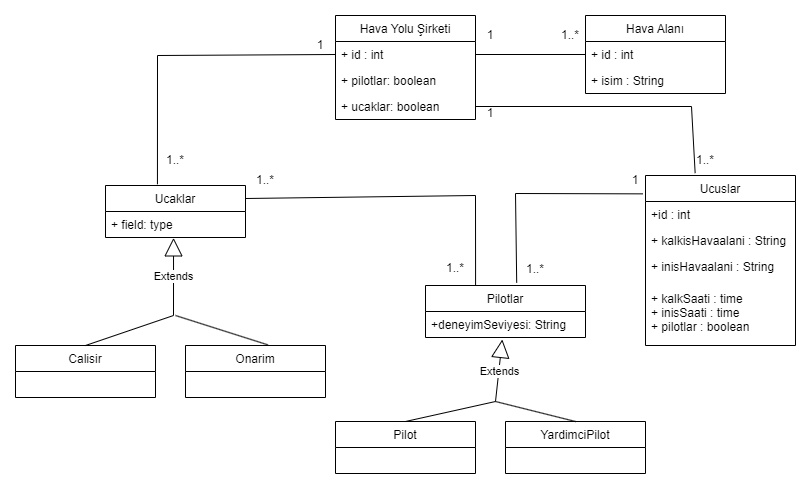

The diagram above was exported from draw.io. Its source (the exported page's mxGraphModel, read from the mxfile embedded in the PNG):
<mxGraphModel dx="932" dy="543" grid="1" gridSize="10" guides="1" tooltips="1" connect="1" arrows="1" fold="1" page="1" pageScale="1" pageWidth="827" pageHeight="1169" math="0" shadow="0">
  <root>
    <mxCell id="0" />
    <mxCell id="1" parent="0" />
    <mxCell id="q-1pJvmo8pa1p7_vgHSz-1" value="Hava Yolu Şirketi" style="swimlane;fontStyle=0;childLayout=stackLayout;horizontal=1;startSize=26;fillColor=none;horizontalStack=0;resizeParent=1;resizeParentMax=0;resizeLast=0;collapsible=1;marginBottom=0;" vertex="1" parent="1">
      <mxGeometry x="330" y="50" width="140" height="104" as="geometry" />
    </mxCell>
    <mxCell id="q-1pJvmo8pa1p7_vgHSz-2" value="+ id : int " style="text;strokeColor=none;fillColor=none;align=left;verticalAlign=top;spacingLeft=4;spacingRight=4;overflow=hidden;rotatable=0;points=[[0,0.5],[1,0.5]];portConstraint=eastwest;" vertex="1" parent="q-1pJvmo8pa1p7_vgHSz-1">
      <mxGeometry y="26" width="140" height="26" as="geometry" />
    </mxCell>
    <mxCell id="q-1pJvmo8pa1p7_vgHSz-3" value="+ pilotlar: boolean" style="text;strokeColor=none;fillColor=none;align=left;verticalAlign=top;spacingLeft=4;spacingRight=4;overflow=hidden;rotatable=0;points=[[0,0.5],[1,0.5]];portConstraint=eastwest;" vertex="1" parent="q-1pJvmo8pa1p7_vgHSz-1">
      <mxGeometry y="52" width="140" height="26" as="geometry" />
    </mxCell>
    <mxCell id="q-1pJvmo8pa1p7_vgHSz-4" value="+ ucaklar: boolean" style="text;strokeColor=none;fillColor=none;align=left;verticalAlign=top;spacingLeft=4;spacingRight=4;overflow=hidden;rotatable=0;points=[[0,0.5],[1,0.5]];portConstraint=eastwest;" vertex="1" parent="q-1pJvmo8pa1p7_vgHSz-1">
      <mxGeometry y="78" width="140" height="26" as="geometry" />
    </mxCell>
    <mxCell id="q-1pJvmo8pa1p7_vgHSz-5" value="Hava Alanı" style="swimlane;fontStyle=0;childLayout=stackLayout;horizontal=1;startSize=26;fillColor=none;horizontalStack=0;resizeParent=1;resizeParentMax=0;resizeLast=0;collapsible=1;marginBottom=0;" vertex="1" parent="1">
      <mxGeometry x="580" y="50" width="140" height="78" as="geometry" />
    </mxCell>
    <mxCell id="q-1pJvmo8pa1p7_vgHSz-6" value="+ id : int" style="text;strokeColor=none;fillColor=none;align=left;verticalAlign=top;spacingLeft=4;spacingRight=4;overflow=hidden;rotatable=0;points=[[0,0.5],[1,0.5]];portConstraint=eastwest;" vertex="1" parent="q-1pJvmo8pa1p7_vgHSz-5">
      <mxGeometry y="26" width="140" height="26" as="geometry" />
    </mxCell>
    <mxCell id="q-1pJvmo8pa1p7_vgHSz-7" value="+ isim : String" style="text;strokeColor=none;fillColor=none;align=left;verticalAlign=top;spacingLeft=4;spacingRight=4;overflow=hidden;rotatable=0;points=[[0,0.5],[1,0.5]];portConstraint=eastwest;" vertex="1" parent="q-1pJvmo8pa1p7_vgHSz-5">
      <mxGeometry y="52" width="140" height="26" as="geometry" />
    </mxCell>
    <mxCell id="q-1pJvmo8pa1p7_vgHSz-9" value="Ucaklar" style="swimlane;fontStyle=0;childLayout=stackLayout;horizontal=1;startSize=26;fillColor=none;horizontalStack=0;resizeParent=1;resizeParentMax=0;resizeLast=0;collapsible=1;marginBottom=0;" vertex="1" parent="1">
      <mxGeometry x="100" y="220" width="140" height="52" as="geometry" />
    </mxCell>
    <mxCell id="q-1pJvmo8pa1p7_vgHSz-12" value="+ field: type" style="text;strokeColor=none;fillColor=none;align=left;verticalAlign=top;spacingLeft=4;spacingRight=4;overflow=hidden;rotatable=0;points=[[0,0.5],[1,0.5]];portConstraint=eastwest;" vertex="1" parent="q-1pJvmo8pa1p7_vgHSz-9">
      <mxGeometry y="26" width="140" height="26" as="geometry" />
    </mxCell>
    <mxCell id="q-1pJvmo8pa1p7_vgHSz-13" value="Calisir" style="swimlane;fontStyle=0;childLayout=stackLayout;horizontal=1;startSize=26;fillColor=none;horizontalStack=0;resizeParent=1;resizeParentMax=0;resizeLast=0;collapsible=1;marginBottom=0;" vertex="1" parent="1">
      <mxGeometry x="10" y="380" width="140" height="52" as="geometry" />
    </mxCell>
    <mxCell id="q-1pJvmo8pa1p7_vgHSz-17" value="Onarim" style="swimlane;fontStyle=0;childLayout=stackLayout;horizontal=1;startSize=26;fillColor=none;horizontalStack=0;resizeParent=1;resizeParentMax=0;resizeLast=0;collapsible=1;marginBottom=0;" vertex="1" parent="1">
      <mxGeometry x="180" y="380" width="140" height="52" as="geometry" />
    </mxCell>
    <mxCell id="q-1pJvmo8pa1p7_vgHSz-21" value="Extends" style="endArrow=block;endSize=16;endFill=0;html=1;rounded=0;exitX=0.5;exitY=0;exitDx=0;exitDy=0;entryX=0.486;entryY=1.015;entryDx=0;entryDy=0;entryPerimeter=0;" edge="1" parent="1" source="q-1pJvmo8pa1p7_vgHSz-13" target="q-1pJvmo8pa1p7_vgHSz-12">
      <mxGeometry x="0.5473" width="160" relative="1" as="geometry">
        <mxPoint x="330" y="280" as="sourcePoint" />
        <mxPoint x="490" y="280" as="targetPoint" />
        <Array as="points">
          <mxPoint x="168" y="350" />
        </Array>
        <mxPoint as="offset" />
      </mxGeometry>
    </mxCell>
    <mxCell id="q-1pJvmo8pa1p7_vgHSz-22" value="" style="endArrow=none;html=1;rounded=0;entryX=0.589;entryY=-0.012;entryDx=0;entryDy=0;entryPerimeter=0;" edge="1" parent="1" target="q-1pJvmo8pa1p7_vgHSz-17">
      <mxGeometry width="50" height="50" relative="1" as="geometry">
        <mxPoint x="170" y="350" as="sourcePoint" />
        <mxPoint x="440" y="260" as="targetPoint" />
      </mxGeometry>
    </mxCell>
    <mxCell id="q-1pJvmo8pa1p7_vgHSz-23" value="Ucuslar" style="swimlane;fontStyle=0;childLayout=stackLayout;horizontal=1;startSize=26;fillColor=none;horizontalStack=0;resizeParent=1;resizeParentMax=0;resizeLast=0;collapsible=1;marginBottom=0;" vertex="1" parent="1">
      <mxGeometry x="640" y="210" width="150" height="170" as="geometry" />
    </mxCell>
    <mxCell id="q-1pJvmo8pa1p7_vgHSz-24" value="+id : int " style="text;strokeColor=none;fillColor=none;align=left;verticalAlign=top;spacingLeft=4;spacingRight=4;overflow=hidden;rotatable=0;points=[[0,0.5],[1,0.5]];portConstraint=eastwest;" vertex="1" parent="q-1pJvmo8pa1p7_vgHSz-23">
      <mxGeometry y="26" width="150" height="26" as="geometry" />
    </mxCell>
    <mxCell id="q-1pJvmo8pa1p7_vgHSz-25" value="+ kalkisHavaalani : String" style="text;strokeColor=none;fillColor=none;align=left;verticalAlign=top;spacingLeft=4;spacingRight=4;overflow=hidden;rotatable=0;points=[[0,0.5],[1,0.5]];portConstraint=eastwest;" vertex="1" parent="q-1pJvmo8pa1p7_vgHSz-23">
      <mxGeometry y="52" width="150" height="26" as="geometry" />
    </mxCell>
    <mxCell id="q-1pJvmo8pa1p7_vgHSz-26" value="+ inisHavaalani : String" style="text;strokeColor=none;fillColor=none;align=left;verticalAlign=top;spacingLeft=4;spacingRight=4;overflow=hidden;rotatable=0;points=[[0,0.5],[1,0.5]];portConstraint=eastwest;" vertex="1" parent="q-1pJvmo8pa1p7_vgHSz-23">
      <mxGeometry y="78" width="150" height="32" as="geometry" />
    </mxCell>
    <mxCell id="q-1pJvmo8pa1p7_vgHSz-27" value="+ kalkSaati : time&#10;+ inisSaati : time&#10;+ pilotlar : boolean" style="text;strokeColor=none;fillColor=none;align=left;verticalAlign=top;spacingLeft=4;spacingRight=4;overflow=hidden;rotatable=0;points=[[0,0.5],[1,0.5]];portConstraint=eastwest;" vertex="1" parent="q-1pJvmo8pa1p7_vgHSz-23">
      <mxGeometry y="110" width="150" height="60" as="geometry" />
    </mxCell>
    <mxCell id="q-1pJvmo8pa1p7_vgHSz-28" value="Pilotlar" style="swimlane;fontStyle=0;childLayout=stackLayout;horizontal=1;startSize=26;fillColor=none;horizontalStack=0;resizeParent=1;resizeParentMax=0;resizeLast=0;collapsible=1;marginBottom=0;" vertex="1" parent="1">
      <mxGeometry x="420" y="320" width="160" height="52" as="geometry" />
    </mxCell>
    <mxCell id="q-1pJvmo8pa1p7_vgHSz-29" value="+deneyimSeviyesi: String" style="text;strokeColor=none;fillColor=none;align=left;verticalAlign=top;spacingLeft=4;spacingRight=4;overflow=hidden;rotatable=0;points=[[0,0.5],[1,0.5]];portConstraint=eastwest;" vertex="1" parent="q-1pJvmo8pa1p7_vgHSz-28">
      <mxGeometry y="26" width="160" height="26" as="geometry" />
    </mxCell>
    <mxCell id="q-1pJvmo8pa1p7_vgHSz-32" value="Extends" style="endArrow=block;endSize=16;endFill=0;html=1;rounded=0;entryX=0.48;entryY=1.077;entryDx=0;entryDy=0;entryPerimeter=0;exitX=0.5;exitY=0;exitDx=0;exitDy=0;" edge="1" parent="1" source="q-1pJvmo8pa1p7_vgHSz-33" target="q-1pJvmo8pa1p7_vgHSz-29">
      <mxGeometry x="0.5839" y="-1" width="160" relative="1" as="geometry">
        <mxPoint x="460" y="486" as="sourcePoint" />
        <mxPoint x="490" y="396" as="targetPoint" />
        <Array as="points">
          <mxPoint x="490" y="436" />
        </Array>
        <mxPoint as="offset" />
      </mxGeometry>
    </mxCell>
    <mxCell id="q-1pJvmo8pa1p7_vgHSz-33" value="Pilot" style="swimlane;fontStyle=0;childLayout=stackLayout;horizontal=1;startSize=26;fillColor=none;horizontalStack=0;resizeParent=1;resizeParentMax=0;resizeLast=0;collapsible=1;marginBottom=0;" vertex="1" parent="1">
      <mxGeometry x="330" y="456" width="140" height="52" as="geometry" />
    </mxCell>
    <mxCell id="q-1pJvmo8pa1p7_vgHSz-37" value="YardimciPilot" style="swimlane;fontStyle=0;childLayout=stackLayout;horizontal=1;startSize=26;fillColor=none;horizontalStack=0;resizeParent=1;resizeParentMax=0;resizeLast=0;collapsible=1;marginBottom=0;" vertex="1" parent="1">
      <mxGeometry x="500" y="456" width="140" height="52" as="geometry" />
    </mxCell>
    <mxCell id="q-1pJvmo8pa1p7_vgHSz-41" value="" style="endArrow=none;html=1;rounded=0;entryX=0.5;entryY=0;entryDx=0;entryDy=0;" edge="1" parent="1" target="q-1pJvmo8pa1p7_vgHSz-37">
      <mxGeometry width="50" height="50" relative="1" as="geometry">
        <mxPoint x="490" y="436" as="sourcePoint" />
        <mxPoint x="220" y="376" as="targetPoint" />
      </mxGeometry>
    </mxCell>
    <mxCell id="q-1pJvmo8pa1p7_vgHSz-42" value="" style="endArrow=none;html=1;rounded=0;entryX=0;entryY=0.5;entryDx=0;entryDy=0;exitX=0.371;exitY=-0.023;exitDx=0;exitDy=0;exitPerimeter=0;" edge="1" parent="1" source="q-1pJvmo8pa1p7_vgHSz-9" target="q-1pJvmo8pa1p7_vgHSz-2">
      <mxGeometry width="50" height="50" relative="1" as="geometry">
        <mxPoint x="390" y="310" as="sourcePoint" />
        <mxPoint x="440" y="260" as="targetPoint" />
        <Array as="points">
          <mxPoint x="152" y="90" />
        </Array>
      </mxGeometry>
    </mxCell>
    <mxCell id="q-1pJvmo8pa1p7_vgHSz-43" value="1" style="text;html=1;strokeColor=none;fillColor=none;align=center;verticalAlign=middle;whiteSpace=wrap;rounded=0;" vertex="1" parent="1">
      <mxGeometry x="310" y="70" width="10" height="20" as="geometry" />
    </mxCell>
    <mxCell id="q-1pJvmo8pa1p7_vgHSz-44" value="1..*" style="text;html=1;strokeColor=none;fillColor=none;align=center;verticalAlign=middle;whiteSpace=wrap;rounded=0;" vertex="1" parent="1">
      <mxGeometry x="150" y="180" width="40" height="30" as="geometry" />
    </mxCell>
    <mxCell id="q-1pJvmo8pa1p7_vgHSz-45" value="" style="endArrow=none;html=1;rounded=0;entryX=0;entryY=0.5;entryDx=0;entryDy=0;exitX=1;exitY=0.5;exitDx=0;exitDy=0;" edge="1" parent="1" source="q-1pJvmo8pa1p7_vgHSz-2" target="q-1pJvmo8pa1p7_vgHSz-6">
      <mxGeometry width="50" height="50" relative="1" as="geometry">
        <mxPoint x="500" y="170" as="sourcePoint" />
        <mxPoint x="550" y="120" as="targetPoint" />
      </mxGeometry>
    </mxCell>
    <mxCell id="q-1pJvmo8pa1p7_vgHSz-47" value="1" style="text;html=1;strokeColor=none;fillColor=none;align=center;verticalAlign=middle;whiteSpace=wrap;rounded=0;" vertex="1" parent="1">
      <mxGeometry x="470" y="60" width="30" height="20" as="geometry" />
    </mxCell>
    <mxCell id="q-1pJvmo8pa1p7_vgHSz-48" value="1..*" style="text;html=1;strokeColor=none;fillColor=none;align=center;verticalAlign=middle;whiteSpace=wrap;rounded=0;" vertex="1" parent="1">
      <mxGeometry x="550" y="55" width="30" height="30" as="geometry" />
    </mxCell>
    <mxCell id="q-1pJvmo8pa1p7_vgHSz-49" value="" style="endArrow=none;html=1;rounded=0;entryX=1;entryY=0.5;entryDx=0;entryDy=0;exitX=0.331;exitY=-0.014;exitDx=0;exitDy=0;exitPerimeter=0;" edge="1" parent="1" source="q-1pJvmo8pa1p7_vgHSz-23" target="q-1pJvmo8pa1p7_vgHSz-4">
      <mxGeometry width="50" height="50" relative="1" as="geometry">
        <mxPoint x="380" y="230" as="sourcePoint" />
        <mxPoint x="430" y="180" as="targetPoint" />
        <Array as="points">
          <mxPoint x="686" y="141" />
        </Array>
      </mxGeometry>
    </mxCell>
    <mxCell id="q-1pJvmo8pa1p7_vgHSz-50" value="" style="endArrow=none;html=1;rounded=0;entryX=0.57;entryY=-0.054;entryDx=0;entryDy=0;exitX=-0.017;exitY=0.108;exitDx=0;exitDy=0;exitPerimeter=0;entryPerimeter=0;" edge="1" parent="1" source="q-1pJvmo8pa1p7_vgHSz-23" target="q-1pJvmo8pa1p7_vgHSz-28">
      <mxGeometry width="50" height="50" relative="1" as="geometry">
        <mxPoint x="390" y="310" as="sourcePoint" />
        <mxPoint x="440" y="260" as="targetPoint" />
        <Array as="points">
          <mxPoint x="510" y="228" />
        </Array>
      </mxGeometry>
    </mxCell>
    <mxCell id="q-1pJvmo8pa1p7_vgHSz-51" value="" style="endArrow=none;html=1;rounded=0;exitX=1;exitY=0.25;exitDx=0;exitDy=0;entryX=0.313;entryY=0;entryDx=0;entryDy=0;entryPerimeter=0;" edge="1" parent="1" source="q-1pJvmo8pa1p7_vgHSz-9" target="q-1pJvmo8pa1p7_vgHSz-28">
      <mxGeometry width="50" height="50" relative="1" as="geometry">
        <mxPoint x="390" y="260" as="sourcePoint" />
        <mxPoint x="440" y="210" as="targetPoint" />
        <Array as="points">
          <mxPoint x="470" y="230" />
        </Array>
      </mxGeometry>
    </mxCell>
    <mxCell id="q-1pJvmo8pa1p7_vgHSz-52" value="1..*" style="text;html=1;strokeColor=none;fillColor=none;align=center;verticalAlign=middle;whiteSpace=wrap;rounded=0;" vertex="1" parent="1">
      <mxGeometry x="250" y="200" width="20" height="30" as="geometry" />
    </mxCell>
    <mxCell id="q-1pJvmo8pa1p7_vgHSz-53" value="1..*" style="text;html=1;strokeColor=none;fillColor=none;align=center;verticalAlign=middle;whiteSpace=wrap;rounded=0;" vertex="1" parent="1">
      <mxGeometry x="440" y="288" width="20" height="30" as="geometry" />
    </mxCell>
    <mxCell id="q-1pJvmo8pa1p7_vgHSz-54" value="1..*" style="text;html=1;strokeColor=none;fillColor=none;align=center;verticalAlign=middle;whiteSpace=wrap;rounded=0;" vertex="1" parent="1">
      <mxGeometry x="520" y="289" width="20" height="30" as="geometry" />
    </mxCell>
    <mxCell id="q-1pJvmo8pa1p7_vgHSz-55" value="1" style="text;html=1;strokeColor=none;fillColor=none;align=center;verticalAlign=middle;whiteSpace=wrap;rounded=0;" vertex="1" parent="1">
      <mxGeometry x="620" y="200" width="20" height="30" as="geometry" />
    </mxCell>
    <mxCell id="q-1pJvmo8pa1p7_vgHSz-56" value="1" style="text;html=1;strokeColor=none;fillColor=none;align=center;verticalAlign=middle;whiteSpace=wrap;rounded=0;" vertex="1" parent="1">
      <mxGeometry x="470" y="140" width="30" height="16" as="geometry" />
    </mxCell>
    <mxCell id="q-1pJvmo8pa1p7_vgHSz-57" value="1..*" style="text;html=1;strokeColor=none;fillColor=none;align=center;verticalAlign=middle;whiteSpace=wrap;rounded=0;" vertex="1" parent="1">
      <mxGeometry x="690" y="180" width="20" height="30" as="geometry" />
    </mxCell>
  </root>
</mxGraphModel>